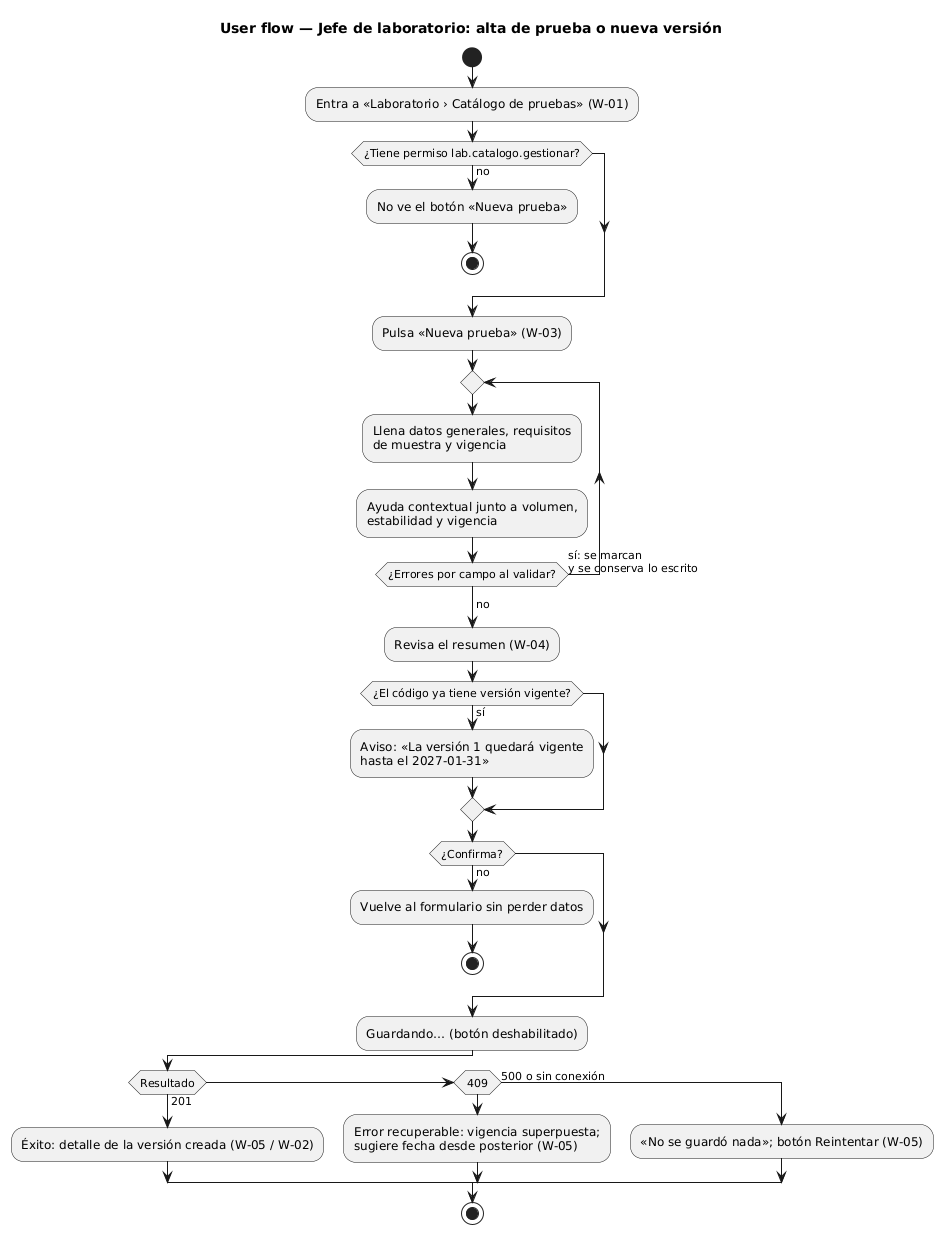

The diagram above was rendered by PlantUML. Its source (embedded in the PNG):
@startuml user-flow-jefe
title User flow — Jefe de laboratorio: alta de prueba o nueva versión
start
:Entra a «Laboratorio › Catálogo de pruebas» (W-01);
if (¿Tiene permiso lab.catalogo.gestionar?) then (no)
  :No ve el botón «Nueva prueba»;
  stop
endif
:Pulsa «Nueva prueba» (W-03);
repeat
  :Llena datos generales, requisitos\nde muestra y vigencia;
  :Ayuda contextual junto a volumen,\nestabilidad y vigencia;
repeat while (¿Errores por campo al validar?) is (sí: se marcan\ny se conserva lo escrito)
->no;
:Revisa el resumen (W-04);
if (¿El código ya tiene versión vigente?) then (sí)
  :Aviso: «La versión 1 quedará vigente\nhasta el 2027-01-31»;
endif
if (¿Confirma?) then (no)
  :Vuelve al formulario sin perder datos;
  stop
endif
:Guardando… (botón deshabilitado);
if (Resultado) then (201)
  :Éxito: detalle de la versión creada (W-05 / W-02);
elseif (409) then
  :Error recuperable: vigencia superpuesta;\nsugiere fecha desde posterior (W-05);
else (500 o sin conexión)
  :«No se guardó nada»; botón Reintentar (W-05);
endif
stop
@enduml